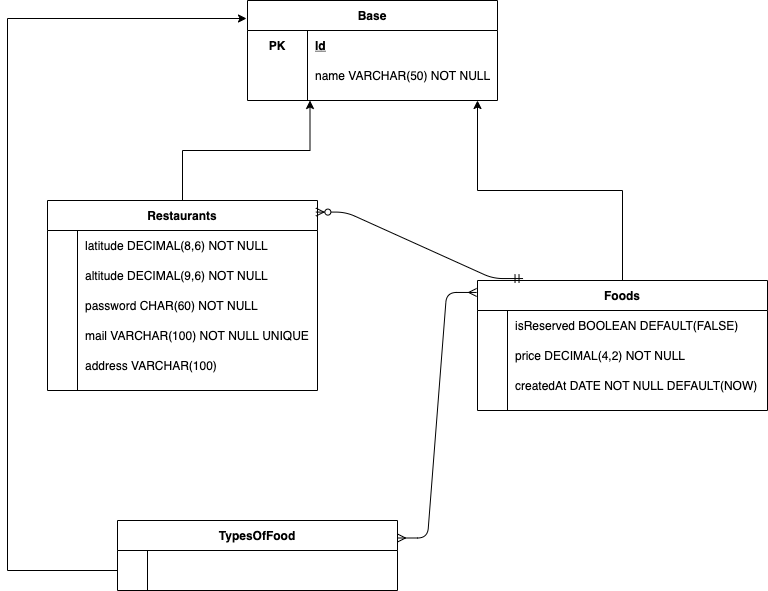

The diagram above was exported from draw.io. Its source (the exported page's mxGraphModel, read from the mxfile embedded in the PNG):
<mxGraphModel dx="946" dy="1714" grid="1" gridSize="10" guides="1" tooltips="1" connect="1" arrows="1" fold="1" page="1" pageScale="1" pageWidth="850" pageHeight="1100" math="0" shadow="0" extFonts="Permanent Marker^https://fonts.googleapis.com/css?family=Permanent+Marker">
  <root>
    <mxCell id="0" />
    <mxCell id="1" parent="0" />
    <mxCell id="2" style="edgeStyle=orthogonalEdgeStyle;rounded=0;orthogonalLoop=1;jettySize=auto;html=1;entryX=0.25;entryY=1;entryDx=0;entryDy=0;" edge="1" source="3" target="37" parent="1">
      <mxGeometry relative="1" as="geometry" />
    </mxCell>
    <mxCell id="3" value="Restaurants" style="shape=table;startSize=30;container=1;collapsible=1;childLayout=tableLayout;fixedRows=1;rowLines=0;fontStyle=1;align=center;resizeLast=1;" vertex="1" parent="1">
      <mxGeometry x="110" y="10" width="270" height="190" as="geometry">
        <mxRectangle x="120" y="70" width="100" height="30" as="alternateBounds" />
      </mxGeometry>
    </mxCell>
    <mxCell id="4" value="" style="shape=partialRectangle;collapsible=0;dropTarget=0;pointerEvents=0;fillColor=none;points=[[0,0.5],[1,0.5]];portConstraint=eastwest;top=0;left=0;right=0;bottom=0;" vertex="1" parent="3">
      <mxGeometry y="30" width="270" height="30" as="geometry" />
    </mxCell>
    <mxCell id="5" value="" style="shape=partialRectangle;overflow=hidden;connectable=0;fillColor=none;top=0;left=0;bottom=0;right=0;" vertex="1" parent="4">
      <mxGeometry width="30" height="30" as="geometry">
        <mxRectangle width="30" height="30" as="alternateBounds" />
      </mxGeometry>
    </mxCell>
    <mxCell id="6" value="latitude DECIMAL(8,6) NOT NULL" style="shape=partialRectangle;overflow=hidden;connectable=0;fillColor=none;top=0;left=0;bottom=0;right=0;align=left;spacingLeft=6;" vertex="1" parent="4">
      <mxGeometry x="30" width="240" height="30" as="geometry">
        <mxRectangle width="240" height="30" as="alternateBounds" />
      </mxGeometry>
    </mxCell>
    <mxCell id="7" value="" style="shape=partialRectangle;collapsible=0;dropTarget=0;pointerEvents=0;fillColor=none;points=[[0,0.5],[1,0.5]];portConstraint=eastwest;top=0;left=0;right=0;bottom=0;" vertex="1" parent="3">
      <mxGeometry y="60" width="270" height="30" as="geometry" />
    </mxCell>
    <mxCell id="8" value="" style="shape=partialRectangle;overflow=hidden;connectable=0;fillColor=none;top=0;left=0;bottom=0;right=0;" vertex="1" parent="7">
      <mxGeometry width="30" height="30" as="geometry">
        <mxRectangle width="30" height="30" as="alternateBounds" />
      </mxGeometry>
    </mxCell>
    <mxCell id="9" value="altitude DECIMAL(9,6) NOT NULL" style="shape=partialRectangle;overflow=hidden;connectable=0;fillColor=none;top=0;left=0;bottom=0;right=0;align=left;spacingLeft=6;" vertex="1" parent="7">
      <mxGeometry x="30" width="240" height="30" as="geometry">
        <mxRectangle width="240" height="30" as="alternateBounds" />
      </mxGeometry>
    </mxCell>
    <mxCell id="10" value="" style="shape=partialRectangle;collapsible=0;dropTarget=0;pointerEvents=0;fillColor=none;top=0;left=0;bottom=0;right=0;points=[[0,0.5],[1,0.5]];portConstraint=eastwest;" vertex="1" parent="3">
      <mxGeometry y="90" width="270" height="30" as="geometry" />
    </mxCell>
    <mxCell id="11" value="" style="shape=partialRectangle;connectable=0;fillColor=none;top=0;left=0;bottom=0;right=0;editable=1;overflow=hidden;" vertex="1" parent="10">
      <mxGeometry width="30" height="30" as="geometry">
        <mxRectangle width="30" height="30" as="alternateBounds" />
      </mxGeometry>
    </mxCell>
    <mxCell id="12" value="password CHAR(60) NOT NULL" style="shape=partialRectangle;connectable=0;fillColor=none;top=0;left=0;bottom=0;right=0;align=left;spacingLeft=6;overflow=hidden;" vertex="1" parent="10">
      <mxGeometry x="30" width="240" height="30" as="geometry">
        <mxRectangle width="240" height="30" as="alternateBounds" />
      </mxGeometry>
    </mxCell>
    <mxCell id="13" value="" style="shape=partialRectangle;collapsible=0;dropTarget=0;pointerEvents=0;fillColor=none;top=0;left=0;bottom=0;right=0;points=[[0,0.5],[1,0.5]];portConstraint=eastwest;" vertex="1" parent="3">
      <mxGeometry y="120" width="270" height="30" as="geometry" />
    </mxCell>
    <mxCell id="14" value="" style="shape=partialRectangle;connectable=0;fillColor=none;top=0;left=0;bottom=0;right=0;editable=1;overflow=hidden;" vertex="1" parent="13">
      <mxGeometry width="30" height="30" as="geometry">
        <mxRectangle width="30" height="30" as="alternateBounds" />
      </mxGeometry>
    </mxCell>
    <mxCell id="15" value="mail VARCHAR(100) NOT NULL UNIQUE" style="shape=partialRectangle;connectable=0;fillColor=none;top=0;left=0;bottom=0;right=0;align=left;spacingLeft=6;overflow=hidden;" vertex="1" parent="13">
      <mxGeometry x="30" width="240" height="30" as="geometry">
        <mxRectangle width="240" height="30" as="alternateBounds" />
      </mxGeometry>
    </mxCell>
    <mxCell id="16" value="" style="shape=partialRectangle;collapsible=0;dropTarget=0;pointerEvents=0;fillColor=none;top=0;left=0;bottom=0;right=0;points=[[0,0.5],[1,0.5]];portConstraint=eastwest;" vertex="1" parent="3">
      <mxGeometry y="150" width="270" height="30" as="geometry" />
    </mxCell>
    <mxCell id="17" value="" style="shape=partialRectangle;connectable=0;fillColor=none;top=0;left=0;bottom=0;right=0;editable=1;overflow=hidden;" vertex="1" parent="16">
      <mxGeometry width="30" height="30" as="geometry">
        <mxRectangle width="30" height="30" as="alternateBounds" />
      </mxGeometry>
    </mxCell>
    <mxCell id="18" value="address VARCHAR(100)" style="shape=partialRectangle;connectable=0;fillColor=none;top=0;left=0;bottom=0;right=0;align=left;spacingLeft=6;overflow=hidden;" vertex="1" parent="16">
      <mxGeometry x="30" width="240" height="30" as="geometry">
        <mxRectangle width="240" height="30" as="alternateBounds" />
      </mxGeometry>
    </mxCell>
    <mxCell id="19" style="edgeStyle=orthogonalEdgeStyle;rounded=0;orthogonalLoop=1;jettySize=auto;html=1;entryX=-0.004;entryY=0.18;entryDx=0;entryDy=0;entryPerimeter=0;" edge="1" source="20" target="37" parent="1">
      <mxGeometry relative="1" as="geometry">
        <Array as="points">
          <mxPoint x="70" y="380" />
          <mxPoint x="70" y="-172" />
        </Array>
      </mxGeometry>
    </mxCell>
    <mxCell id="20" value="TypesOfFood" style="shape=table;startSize=30;container=1;collapsible=1;childLayout=tableLayout;fixedRows=1;rowLines=0;fontStyle=1;align=center;resizeLast=1;" vertex="1" parent="1">
      <mxGeometry x="180" y="330" width="280" height="70" as="geometry" />
    </mxCell>
    <mxCell id="21" value="" style="shape=partialRectangle;collapsible=0;dropTarget=0;pointerEvents=0;fillColor=none;points=[[0,0.5],[1,0.5]];portConstraint=eastwest;top=0;left=0;right=0;bottom=0;" vertex="1" parent="20">
      <mxGeometry y="30" width="280" height="30" as="geometry" />
    </mxCell>
    <mxCell id="22" value="" style="shape=partialRectangle;overflow=hidden;connectable=0;fillColor=none;top=0;left=0;bottom=0;right=0;" vertex="1" parent="21">
      <mxGeometry width="30" height="30" as="geometry">
        <mxRectangle width="30" height="30" as="alternateBounds" />
      </mxGeometry>
    </mxCell>
    <mxCell id="23" value="" style="shape=partialRectangle;overflow=hidden;connectable=0;fillColor=none;top=0;left=0;bottom=0;right=0;align=left;spacingLeft=6;" vertex="1" parent="21">
      <mxGeometry x="30" width="250" height="30" as="geometry">
        <mxRectangle width="250" height="30" as="alternateBounds" />
      </mxGeometry>
    </mxCell>
    <mxCell id="24" style="edgeStyle=orthogonalEdgeStyle;rounded=0;orthogonalLoop=1;jettySize=auto;html=1;" edge="1" source="25" parent="1">
      <mxGeometry relative="1" as="geometry">
        <mxPoint x="540" y="-90" as="targetPoint" />
      </mxGeometry>
    </mxCell>
    <mxCell id="25" value="Foods" style="shape=table;startSize=30;container=1;collapsible=1;childLayout=tableLayout;fixedRows=1;rowLines=0;fontStyle=1;align=center;resizeLast=1;" vertex="1" parent="1">
      <mxGeometry x="540" y="90" width="290" height="130" as="geometry" />
    </mxCell>
    <mxCell id="26" value="" style="shape=partialRectangle;collapsible=0;dropTarget=0;pointerEvents=0;fillColor=none;points=[[0,0.5],[1,0.5]];portConstraint=eastwest;top=0;left=0;right=0;bottom=0;" vertex="1" parent="25">
      <mxGeometry y="30" width="290" height="30" as="geometry" />
    </mxCell>
    <mxCell id="27" value="" style="shape=partialRectangle;overflow=hidden;connectable=0;fillColor=none;top=0;left=0;bottom=0;right=0;" vertex="1" parent="26">
      <mxGeometry width="30" height="30" as="geometry">
        <mxRectangle width="30" height="30" as="alternateBounds" />
      </mxGeometry>
    </mxCell>
    <mxCell id="28" value="isReserved BOOLEAN DEFAULT(FALSE)" style="shape=partialRectangle;overflow=hidden;connectable=0;fillColor=none;top=0;left=0;bottom=0;right=0;align=left;spacingLeft=6;" vertex="1" parent="26">
      <mxGeometry x="30" width="260" height="30" as="geometry">
        <mxRectangle width="260" height="30" as="alternateBounds" />
      </mxGeometry>
    </mxCell>
    <mxCell id="29" value="" style="shape=partialRectangle;collapsible=0;dropTarget=0;pointerEvents=0;fillColor=none;points=[[0,0.5],[1,0.5]];portConstraint=eastwest;top=0;left=0;right=0;bottom=0;" vertex="1" parent="25">
      <mxGeometry y="60" width="290" height="30" as="geometry" />
    </mxCell>
    <mxCell id="30" value="" style="shape=partialRectangle;overflow=hidden;connectable=0;fillColor=none;top=0;left=0;bottom=0;right=0;" vertex="1" parent="29">
      <mxGeometry width="30" height="30" as="geometry">
        <mxRectangle width="30" height="30" as="alternateBounds" />
      </mxGeometry>
    </mxCell>
    <mxCell id="31" value="price DECIMAL(4,2) NOT NULL" style="shape=partialRectangle;overflow=hidden;connectable=0;fillColor=none;top=0;left=0;bottom=0;right=0;align=left;spacingLeft=6;" vertex="1" parent="29">
      <mxGeometry x="30" width="260" height="30" as="geometry">
        <mxRectangle width="260" height="30" as="alternateBounds" />
      </mxGeometry>
    </mxCell>
    <mxCell id="32" value="" style="shape=partialRectangle;collapsible=0;dropTarget=0;pointerEvents=0;fillColor=none;points=[[0,0.5],[1,0.5]];portConstraint=eastwest;top=0;left=0;right=0;bottom=0;" vertex="1" parent="25">
      <mxGeometry y="90" width="290" height="30" as="geometry" />
    </mxCell>
    <mxCell id="33" value="" style="shape=partialRectangle;overflow=hidden;connectable=0;fillColor=none;top=0;left=0;bottom=0;right=0;" vertex="1" parent="32">
      <mxGeometry width="30" height="30" as="geometry">
        <mxRectangle width="30" height="30" as="alternateBounds" />
      </mxGeometry>
    </mxCell>
    <mxCell id="34" value="createdAt DATE NOT NULL DEFAULT(NOW)" style="shape=partialRectangle;overflow=hidden;connectable=0;fillColor=none;top=0;left=0;bottom=0;right=0;align=left;spacingLeft=6;" vertex="1" parent="32">
      <mxGeometry x="30" width="260" height="30" as="geometry">
        <mxRectangle width="260" height="30" as="alternateBounds" />
      </mxGeometry>
    </mxCell>
    <mxCell id="35" value="" style="edgeStyle=entityRelationEdgeStyle;fontSize=12;html=1;endArrow=ERmany;startArrow=ERmany;exitX=1;exitY=0.25;exitDx=0;exitDy=0;entryX=-0.003;entryY=0.092;entryDx=0;entryDy=0;entryPerimeter=0;" edge="1" source="20" target="25" parent="1">
      <mxGeometry width="100" height="100" relative="1" as="geometry">
        <mxPoint x="390" y="370" as="sourcePoint" />
        <mxPoint x="490" y="270" as="targetPoint" />
      </mxGeometry>
    </mxCell>
    <mxCell id="36" value="" style="edgeStyle=entityRelationEdgeStyle;fontSize=12;html=1;endArrow=ERzeroToMany;startArrow=ERmandOne;entryX=0.994;entryY=0.061;entryDx=0;entryDy=0;exitX=0.157;exitY=-0.015;exitDx=0;exitDy=0;exitPerimeter=0;entryPerimeter=0;" edge="1" source="25" target="3" parent="1">
      <mxGeometry width="100" height="100" relative="1" as="geometry">
        <mxPoint x="490" y="100" as="sourcePoint" />
        <mxPoint x="460" y="130" as="targetPoint" />
      </mxGeometry>
    </mxCell>
    <mxCell id="37" value="Base" style="shape=table;startSize=30;container=1;collapsible=1;childLayout=tableLayout;fixedRows=1;rowLines=0;fontStyle=1;align=center;resizeLast=1;" vertex="1" parent="1">
      <mxGeometry x="310" y="-190" width="250" height="100" as="geometry" />
    </mxCell>
    <mxCell id="38" value="" style="shape=partialRectangle;collapsible=0;dropTarget=0;pointerEvents=0;fillColor=none;top=0;left=0;bottom=0;right=0;points=[[0,0.5],[1,0.5]];portConstraint=eastwest;" vertex="1" parent="37">
      <mxGeometry y="30" width="250" height="30" as="geometry" />
    </mxCell>
    <mxCell id="39" value="PK" style="shape=partialRectangle;connectable=0;fillColor=none;top=0;left=0;bottom=0;right=0;fontStyle=1;overflow=hidden;" vertex="1" parent="38">
      <mxGeometry width="60" height="30" as="geometry">
        <mxRectangle width="60" height="30" as="alternateBounds" />
      </mxGeometry>
    </mxCell>
    <mxCell id="40" value="Id" style="shape=partialRectangle;connectable=0;fillColor=none;top=0;left=0;bottom=0;right=0;align=left;spacingLeft=6;fontStyle=5;overflow=hidden;" vertex="1" parent="38">
      <mxGeometry x="60" width="190" height="30" as="geometry">
        <mxRectangle width="190" height="30" as="alternateBounds" />
      </mxGeometry>
    </mxCell>
    <mxCell id="41" value="" style="shape=partialRectangle;collapsible=0;dropTarget=0;pointerEvents=0;fillColor=none;top=0;left=0;bottom=0;right=0;points=[[0,0.5],[1,0.5]];portConstraint=eastwest;" vertex="1" parent="37">
      <mxGeometry y="60" width="250" height="30" as="geometry" />
    </mxCell>
    <mxCell id="42" value="" style="shape=partialRectangle;connectable=0;fillColor=none;top=0;left=0;bottom=0;right=0;editable=1;overflow=hidden;" vertex="1" parent="41">
      <mxGeometry width="60" height="30" as="geometry">
        <mxRectangle width="60" height="30" as="alternateBounds" />
      </mxGeometry>
    </mxCell>
    <mxCell id="43" value="name VARCHAR(50) NOT NULL" style="shape=partialRectangle;connectable=0;fillColor=none;top=0;left=0;bottom=0;right=0;align=left;spacingLeft=6;overflow=hidden;" vertex="1" parent="41">
      <mxGeometry x="60" width="190" height="30" as="geometry">
        <mxRectangle width="190" height="30" as="alternateBounds" />
      </mxGeometry>
    </mxCell>
  </root>
</mxGraphModel>